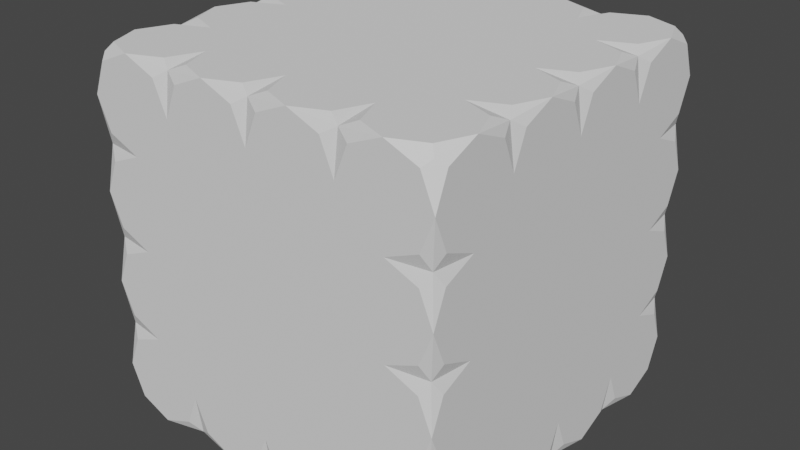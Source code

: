 # Source: XCube1.blend  (saved by Blender 2.93.20; exported with 4.5.12 LTS)
import bpy
from mathutils import Matrix  # noqa: F401  (used for matrix-valued properties, if any)

bpy.ops.wm.read_factory_settings(use_empty=True)
scene = bpy.context.scene
scene.name = 'Scene'

# ---- collections
col_collection = bpy.data.collections.new('Collection'); scene.collection.children.link(col_collection)

# ---- world
world_world = bpy.data.worlds.new('World'); scene.world = world_world
world_world.use_nodes = True; world_world.node_tree.nodes.clear()
_N = world_world.node_tree.nodes; _L = world_world.node_tree.links
n0 = _N.new('ShaderNodeOutputWorld'); n0.name = 'World Output'; n0.location = (300, 300)
n1 = _N.new('ShaderNodeBackground'); n1.name = 'Background'; n1.location = (10, 300)
n1.inputs[0].default_value = (0.05088, 0.05088, 0.05088, 1.0)
_L.new(n1.outputs[0], n0.inputs[0])
n0.is_active_output = True
world_world.color = (0.05088, 0.05088, 0.05088)
world_world.use_sun_shadow = False
world_world.sun_shadow_jitter_overblur = 0.0

# ---- meshes
me_cube_002 = bpy.data.meshes.new('Cube.002')
me_cube_002.from_pydata([(-1.0, -1.0, -1.0), (-1.0, -1.0, 1.0), (-1.0, 1.0, -1.0), (-1.0, 1.0, 1.0), (1.0, -1.0, -1.0), (1.0, -1.0, 1.0), (1.0, 1.0, -1.0), (1.0, 1.0, 1.0)], [], [(0, 1, 3, 2), (2, 3, 7, 6), (6, 7, 5, 4), (4, 5, 1, 0), (2, 6, 4, 0), (7, 3, 1, 5)])
_uv = me_cube_002.uv_layers.new(name='UVMap')
_uv.uv.foreach_set('vector', [0.375, 0.0, 0.625, 0.0, 0.625, 0.25, 0.375, 0.25, 0.375, 0.25, 0.625, 0.25, 0.625, 0.5, 0.375, 0.5, 0.375, 0.5, 0.625, 0.5, 0.625, 0.75, 0.375, 0.75, 0.375, 0.75, 0.625, 0.75, 0.625, 1.0, 0.375, 1.0, 0.125, 0.5, 0.375, 0.5, 0.375, 0.75, 0.125, 0.75, 0.625, 0.5, 0.875, 0.5, 0.875, 0.75, 0.625, 0.75])
me_cube_002.use_remesh_fix_poles = True
me_cube_002.use_remesh_preserve_attributes = False
me_cube_002.update()

# ---- objects
ob_cube = bpy.data.objects.new('Cube', me_cube_002)

# ---- transforms, parenting, visibility, modifiers, constraints
ob_cube.location = (0.0, 0.0, 0.0)
_m = ob_cube.modifiers.new('Subdivision', 'SUBSURF')
_m.subdivision_type = 'SIMPLE'
_m = ob_cube.modifiers.new('Bevel', 'BEVEL')
_m.width = 1.0
_m.width_pct = 1.0
_m.segments = 2
_m.affect = 'VERTICES'
_m.limit_method = 'NONE'

# ---- collection membership
col_collection.objects.link(ob_cube)

# ---- scene / render settings (as saved in the file)
scene.frame_start = 1; scene.frame_end = 250; scene.frame_set(1)
scene.render.engine = 'BLENDER_EEVEE_NEXT'
scene.cycles.use_denoising = False
scene.cycles.samples = 128
scene.cycles.sampling_pattern = 'TABULATED_SOBOL'
scene.cycles.use_adaptive_sampling = False
scene.cycles.use_light_tree = False
scene.view_settings.view_transform = 'Filmic'
bpy.context.view_layer.update()

# ---- added for rendering (the .blend has no active camera and no usable light): camera, sun
cam_auto = bpy.data.cameras.new('AutoCamera')
cam_auto.lens = 50.0
cam_auto.sensor_width = 36.0
cam_auto.clip_end = 1000.0
ob_auto_camera = bpy.data.objects.new('AutoCamera', cam_auto)
scene.collection.objects.link(ob_auto_camera)
ob_auto_camera.location = (3.20507, -3.84609, 2.56406)
ob_auto_camera.rotation_euler = (1.09748, -7.21219e-08, 0.694738)
scene.camera = ob_auto_camera
light_auto_sun = bpy.data.lights.new('AutoSun', 'SUN')
light_auto_sun.energy = 3.0
light_auto_sun.angle = 0.0523599
ob_auto_sun = bpy.data.objects.new('AutoSun', light_auto_sun)
scene.collection.objects.link(ob_auto_sun)
ob_auto_sun.rotation_euler = (0.872665, 0.174533, 0.523599)
bpy.context.view_layer.update()
